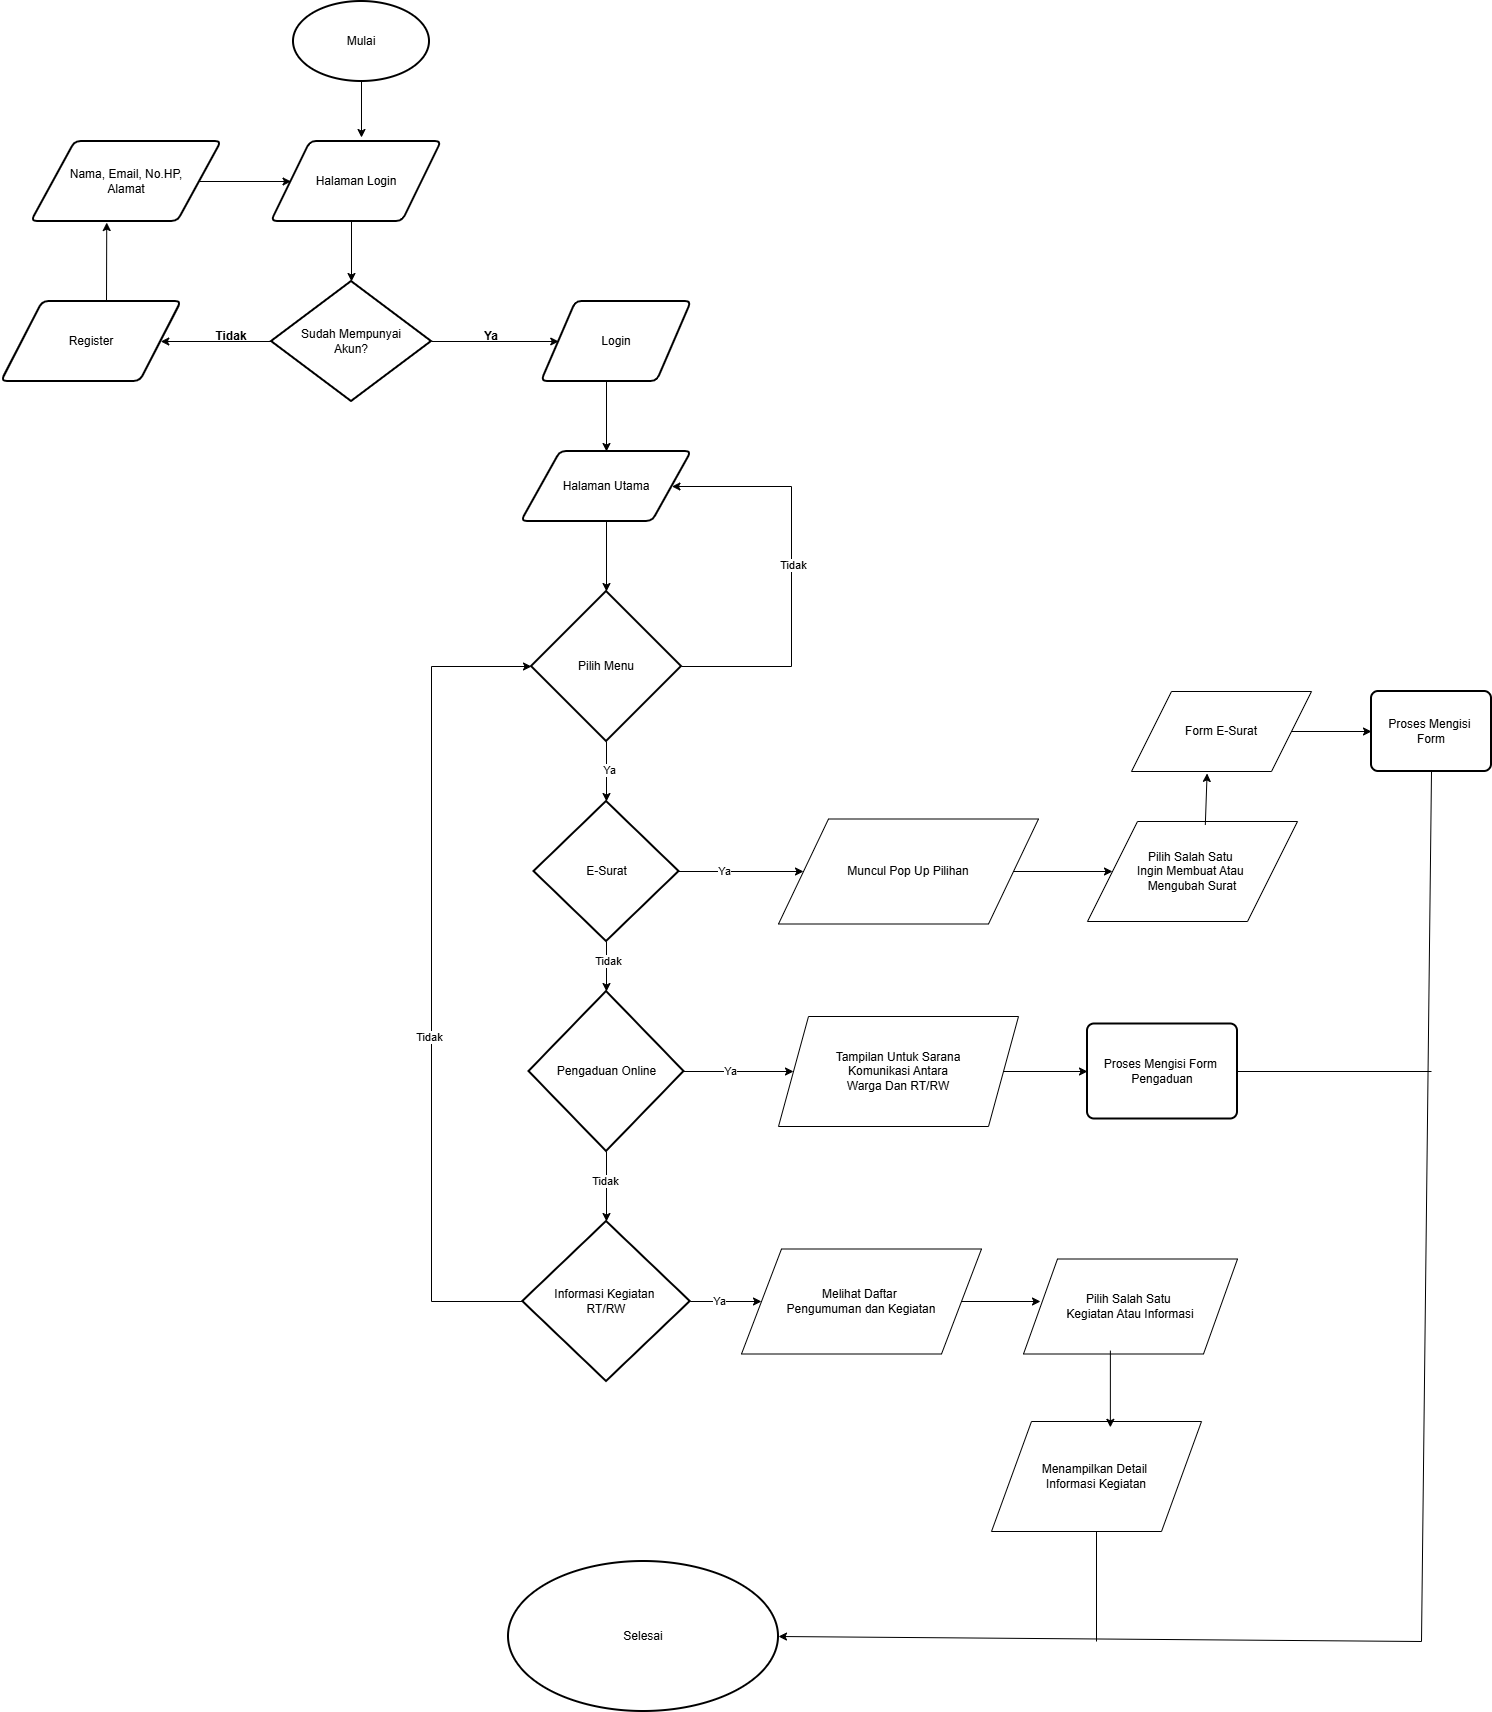

The diagram above was exported from draw.io. Its source (the exported page's mxGraphModel, read from the mxfile embedded in the PNG):
<mxGraphModel dx="2246" dy="1326" grid="1" gridSize="10" guides="1" tooltips="1" connect="1" arrows="1" fold="1" page="1" pageScale="1" pageWidth="827" pageHeight="1169" math="0" shadow="0">
  <root>
    <mxCell id="0" />
    <mxCell id="1" parent="0" />
    <mxCell id="Iqmv_EapFA1quwuhdU51-2" parent="1" style="strokeWidth=2;html=1;shape=mxgraph.flowchart.start_1;whiteSpace=wrap;" value="Mulai" vertex="1">
      <mxGeometry height="80" width="136" x="342" y="150" as="geometry" />
    </mxCell>
    <mxCell id="Iqmv_EapFA1quwuhdU51-4" parent="1" style="shape=parallelogram;html=1;strokeWidth=2;perimeter=parallelogramPerimeter;whiteSpace=wrap;rounded=1;arcSize=12;size=0.23;" value="Halaman Login" vertex="1">
      <mxGeometry height="80" width="170" x="320" y="290" as="geometry" />
    </mxCell>
    <mxCell id="Iqmv_EapFA1quwuhdU51-5" parent="1" style="strokeWidth=2;html=1;shape=mxgraph.flowchart.decision;whiteSpace=wrap;" value="Sudah Mempunyai&lt;div&gt;Akun?&lt;/div&gt;" vertex="1">
      <mxGeometry height="120" width="160" x="320" y="430" as="geometry" />
    </mxCell>
    <mxCell id="Iqmv_EapFA1quwuhdU51-6" parent="1" style="shape=parallelogram;html=1;strokeWidth=2;perimeter=parallelogramPerimeter;whiteSpace=wrap;rounded=1;arcSize=12;size=0.23;" value="Login" vertex="1">
      <mxGeometry height="80" width="150" x="590" y="450" as="geometry" />
    </mxCell>
    <mxCell id="Iqmv_EapFA1quwuhdU51-7" parent="1" style="shape=parallelogram;html=1;strokeWidth=2;perimeter=parallelogramPerimeter;whiteSpace=wrap;rounded=1;arcSize=12;size=0.23;" value="Register" vertex="1">
      <mxGeometry height="80" width="180" x="50" y="450" as="geometry" />
    </mxCell>
    <mxCell id="Iqmv_EapFA1quwuhdU51-21" edge="1" parent="1" source="Iqmv_EapFA1quwuhdU51-8" style="edgeStyle=orthogonalEdgeStyle;rounded=0;orthogonalLoop=1;jettySize=auto;html=1;" target="Iqmv_EapFA1quwuhdU51-4" value="">
      <mxGeometry relative="1" as="geometry" />
    </mxCell>
    <mxCell id="Iqmv_EapFA1quwuhdU51-8" parent="1" style="shape=parallelogram;html=1;strokeWidth=2;perimeter=parallelogramPerimeter;whiteSpace=wrap;rounded=1;arcSize=12;size=0.23;" value="&lt;div&gt;Nama, Email, No.HP,&lt;/div&gt;&lt;div&gt;Alamat&lt;/div&gt;" vertex="1">
      <mxGeometry height="80" width="190" x="80" y="290" as="geometry" />
    </mxCell>
    <mxCell id="Iqmv_EapFA1quwuhdU51-9" parent="1" style="shape=parallelogram;html=1;strokeWidth=2;perimeter=parallelogramPerimeter;whiteSpace=wrap;rounded=1;arcSize=12;size=0.23;" value="Halaman Utama" vertex="1">
      <mxGeometry height="70" width="170" x="570" y="600" as="geometry" />
    </mxCell>
    <mxCell id="Iqmv_EapFA1quwuhdU51-10" parent="1" style="strokeWidth=2;html=1;shape=mxgraph.flowchart.decision;whiteSpace=wrap;" value="Pilih Menu" vertex="1">
      <mxGeometry height="150" width="150" x="580" y="740" as="geometry" />
    </mxCell>
    <mxCell id="aLPX00JDqQApSR3ahk_9-1" edge="1" parent="1" source="Iqmv_EapFA1quwuhdU51-2" style="endArrow=classic;html=1;rounded=0;exitX=0.5;exitY=1;exitDx=0;exitDy=0;exitPerimeter=0;" value="">
      <mxGeometry height="50" relative="1" width="50" as="geometry">
        <mxPoint x="450" y="260" as="sourcePoint" />
        <mxPoint x="410" y="286" as="targetPoint" />
      </mxGeometry>
    </mxCell>
    <mxCell id="aLPX00JDqQApSR3ahk_9-2" edge="1" parent="1" style="endArrow=classic;html=1;rounded=0;entryX=0.5;entryY=0;entryDx=0;entryDy=0;entryPerimeter=0;" target="Iqmv_EapFA1quwuhdU51-5" value="">
      <mxGeometry height="50" relative="1" width="50" as="geometry">
        <mxPoint x="400" y="370" as="sourcePoint" />
        <mxPoint x="500" y="360" as="targetPoint" />
      </mxGeometry>
    </mxCell>
    <mxCell id="aLPX00JDqQApSR3ahk_9-3" edge="1" parent="1" source="Iqmv_EapFA1quwuhdU51-5" style="endArrow=classic;html=1;rounded=0;exitX=0;exitY=0.5;exitDx=0;exitDy=0;exitPerimeter=0;" target="Iqmv_EapFA1quwuhdU51-7" value="">
      <mxGeometry height="50" relative="1" width="50" as="geometry">
        <mxPoint x="270" y="505" as="sourcePoint" />
        <mxPoint x="320" y="455" as="targetPoint" />
      </mxGeometry>
    </mxCell>
    <mxCell id="aLPX00JDqQApSR3ahk_9-4" edge="1" parent="1" style="endArrow=classic;html=1;rounded=0;entryX=0.396;entryY=1.013;entryDx=0;entryDy=0;entryPerimeter=0;" target="Iqmv_EapFA1quwuhdU51-8" value="">
      <mxGeometry height="50" relative="1" width="50" as="geometry">
        <mxPoint x="155" y="450" as="sourcePoint" />
        <mxPoint x="190" y="380" as="targetPoint" />
      </mxGeometry>
    </mxCell>
    <mxCell id="aLPX00JDqQApSR3ahk_9-5" edge="1" parent="1" source="Iqmv_EapFA1quwuhdU51-5" style="endArrow=classic;html=1;rounded=0;exitX=1;exitY=0.5;exitDx=0;exitDy=0;exitPerimeter=0;" target="Iqmv_EapFA1quwuhdU51-6" value="">
      <mxGeometry height="50" relative="1" width="50" as="geometry">
        <mxPoint x="510" y="490" as="sourcePoint" />
        <mxPoint x="560" y="440" as="targetPoint" />
      </mxGeometry>
    </mxCell>
    <mxCell id="aLPX00JDqQApSR3ahk_9-6" edge="1" parent="1" style="endArrow=classic;html=1;rounded=0;entryX=0.5;entryY=0;entryDx=0;entryDy=0;" target="Iqmv_EapFA1quwuhdU51-9" value="">
      <mxGeometry height="50" relative="1" width="50" as="geometry">
        <mxPoint x="655" y="530" as="sourcePoint" />
        <mxPoint x="720" y="560" as="targetPoint" />
      </mxGeometry>
    </mxCell>
    <mxCell id="aLPX00JDqQApSR3ahk_9-8" edge="1" parent="1" source="Iqmv_EapFA1quwuhdU51-9" style="endArrow=classic;html=1;rounded=0;entryX=0.5;entryY=0;entryDx=0;entryDy=0;entryPerimeter=0;exitX=0.5;exitY=1;exitDx=0;exitDy=0;" target="Iqmv_EapFA1quwuhdU51-10" value="">
      <mxGeometry height="50" relative="1" width="50" as="geometry">
        <mxPoint x="640" y="670" as="sourcePoint" />
        <mxPoint x="785" y="660" as="targetPoint" />
      </mxGeometry>
    </mxCell>
    <mxCell id="aLPX00JDqQApSR3ahk_9-12" parent="1" style="text;html=1;whiteSpace=wrap;strokeColor=none;fillColor=none;align=center;verticalAlign=middle;rounded=0;fontStyle=1" value="Ya" vertex="1">
      <mxGeometry height="30" width="60" x="510" y="470" as="geometry" />
    </mxCell>
    <mxCell id="aLPX00JDqQApSR3ahk_9-13" parent="1" style="text;html=1;whiteSpace=wrap;strokeColor=none;fillColor=none;align=center;verticalAlign=middle;rounded=0;fontStyle=1" value="Tidak" vertex="1">
      <mxGeometry height="30" width="60" x="250" y="470" as="geometry" />
    </mxCell>
    <mxCell id="y8KNyt98h22FB2w58m5d-3" parent="1" style="strokeWidth=2;html=1;shape=mxgraph.flowchart.decision;whiteSpace=wrap;" value="E-Surat" vertex="1">
      <mxGeometry height="140" width="145" x="582.5" y="950" as="geometry" />
    </mxCell>
    <mxCell id="y8KNyt98h22FB2w58m5d-4" parent="1" style="strokeWidth=2;html=1;shape=mxgraph.flowchart.decision;whiteSpace=wrap;" value="Pengaduan Online" vertex="1">
      <mxGeometry height="160" width="155" x="577.5" y="1140" as="geometry" />
    </mxCell>
    <mxCell id="y8KNyt98h22FB2w58m5d-5" parent="1" style="strokeWidth=2;html=1;shape=mxgraph.flowchart.decision;whiteSpace=wrap;" value="Informasi Kegiatan&amp;nbsp;&lt;div&gt;RT/RW&lt;/div&gt;" vertex="1">
      <mxGeometry height="160" width="167.5" x="571.25" y="1370" as="geometry" />
    </mxCell>
    <mxCell id="y8KNyt98h22FB2w58m5d-6" edge="1" parent="1" source="Iqmv_EapFA1quwuhdU51-10" style="endArrow=classic;html=1;rounded=0;exitX=0.5;exitY=1;exitDx=0;exitDy=0;exitPerimeter=0;" target="y8KNyt98h22FB2w58m5d-3" value="">
      <mxGeometry height="50" relative="1" width="50" as="geometry">
        <mxPoint x="470" y="1169" as="sourcePoint" />
        <mxPoint x="520" y="1119" as="targetPoint" />
      </mxGeometry>
    </mxCell>
    <mxCell id="y8KNyt98h22FB2w58m5d-17" connectable="0" parent="y8KNyt98h22FB2w58m5d-6" style="edgeLabel;html=1;align=center;verticalAlign=middle;resizable=0;points=[];" value="Ya" vertex="1">
      <mxGeometry relative="1" x="-0.0206" y="2" as="geometry">
        <mxPoint y="-1" as="offset" />
      </mxGeometry>
    </mxCell>
    <mxCell id="y8KNyt98h22FB2w58m5d-7" edge="1" parent="1" source="y8KNyt98h22FB2w58m5d-3" style="endArrow=classic;html=1;rounded=0;exitX=0.5;exitY=1;exitDx=0;exitDy=0;exitPerimeter=0;" target="y8KNyt98h22FB2w58m5d-4" value="">
      <mxGeometry height="50" relative="1" width="50" as="geometry">
        <mxPoint x="210" y="900" as="sourcePoint" />
        <mxPoint x="260" y="850" as="targetPoint" />
      </mxGeometry>
    </mxCell>
    <mxCell id="y8KNyt98h22FB2w58m5d-13" connectable="0" parent="y8KNyt98h22FB2w58m5d-7" style="edgeLabel;html=1;align=center;verticalAlign=middle;resizable=0;points=[];" value="Tidak" vertex="1">
      <mxGeometry relative="1" x="-0.2323" y="1" as="geometry">
        <mxPoint as="offset" />
      </mxGeometry>
    </mxCell>
    <mxCell id="y8KNyt98h22FB2w58m5d-8" edge="1" parent="1" source="y8KNyt98h22FB2w58m5d-4" style="endArrow=classic;html=1;rounded=0;exitX=0.5;exitY=1;exitDx=0;exitDy=0;exitPerimeter=0;entryX=0.5;entryY=0;entryDx=0;entryDy=0;entryPerimeter=0;" target="y8KNyt98h22FB2w58m5d-5" value="">
      <mxGeometry height="50" relative="1" width="50" as="geometry">
        <mxPoint x="180" y="1300" as="sourcePoint" />
        <mxPoint x="230" y="1250" as="targetPoint" />
      </mxGeometry>
    </mxCell>
    <mxCell id="y8KNyt98h22FB2w58m5d-14" connectable="0" parent="y8KNyt98h22FB2w58m5d-8" style="edgeLabel;html=1;align=center;verticalAlign=middle;resizable=0;points=[];" value="Tidak" vertex="1">
      <mxGeometry relative="1" x="-0.1659" y="-2" as="geometry">
        <mxPoint as="offset" />
      </mxGeometry>
    </mxCell>
    <mxCell id="y8KNyt98h22FB2w58m5d-15" edge="1" parent="1" source="y8KNyt98h22FB2w58m5d-5" style="endArrow=classic;html=1;rounded=0;exitX=0;exitY=0.5;exitDx=0;exitDy=0;exitPerimeter=0;entryX=0;entryY=0.5;entryDx=0;entryDy=0;entryPerimeter=0;" target="Iqmv_EapFA1quwuhdU51-10" value="">
      <mxGeometry height="50" relative="1" width="50" as="geometry">
        <Array as="points">
          <mxPoint x="480" y="1450" />
          <mxPoint x="480" y="815" />
        </Array>
        <mxPoint x="420" y="1220" as="sourcePoint" />
        <mxPoint x="480" y="900" as="targetPoint" />
      </mxGeometry>
    </mxCell>
    <mxCell id="y8KNyt98h22FB2w58m5d-18" connectable="0" parent="y8KNyt98h22FB2w58m5d-15" style="edgeLabel;html=1;align=center;verticalAlign=middle;resizable=0;points=[];" value="Tidak" vertex="1">
      <mxGeometry relative="1" x="-0.1417" y="3" as="geometry">
        <mxPoint y="-1" as="offset" />
      </mxGeometry>
    </mxCell>
    <mxCell id="y8KNyt98h22FB2w58m5d-19" edge="1" parent="1" source="Iqmv_EapFA1quwuhdU51-10" style="endArrow=classic;html=1;rounded=0;exitX=1;exitY=0.5;exitDx=0;exitDy=0;exitPerimeter=0;entryX=1;entryY=0.5;entryDx=0;entryDy=0;" target="Iqmv_EapFA1quwuhdU51-9" value="">
      <mxGeometry height="50" relative="1" width="50" as="geometry">
        <Array as="points">
          <mxPoint x="840" y="815" />
          <mxPoint x="840" y="635" />
        </Array>
        <mxPoint x="690" y="880" as="sourcePoint" />
        <mxPoint x="840" y="610" as="targetPoint" />
      </mxGeometry>
    </mxCell>
    <mxCell id="y8KNyt98h22FB2w58m5d-20" connectable="0" parent="y8KNyt98h22FB2w58m5d-19" style="edgeLabel;html=1;align=center;verticalAlign=middle;resizable=0;points=[];" value="Tidak" vertex="1">
      <mxGeometry relative="1" x="0.0369" y="-1" as="geometry">
        <mxPoint as="offset" />
      </mxGeometry>
    </mxCell>
    <mxCell id="y8KNyt98h22FB2w58m5d-21" parent="1" style="shape=parallelogram;perimeter=parallelogramPerimeter;whiteSpace=wrap;html=1;fixedSize=1;size=50;" value="Muncul Pop Up Pilihan" vertex="1">
      <mxGeometry height="105" width="260" x="827" y="967.5" as="geometry" />
    </mxCell>
    <mxCell id="y8KNyt98h22FB2w58m5d-22" edge="1" parent="1" source="y8KNyt98h22FB2w58m5d-3" style="endArrow=classic;html=1;rounded=0;exitX=1;exitY=0.5;exitDx=0;exitDy=0;exitPerimeter=0;entryX=0;entryY=0.5;entryDx=0;entryDy=0;" target="y8KNyt98h22FB2w58m5d-21" value="">
      <mxGeometry height="50" relative="1" width="50" as="geometry">
        <mxPoint x="650" y="1140" as="sourcePoint" />
        <mxPoint x="700" y="1090" as="targetPoint" />
      </mxGeometry>
    </mxCell>
    <mxCell id="y8KNyt98h22FB2w58m5d-23" connectable="0" parent="y8KNyt98h22FB2w58m5d-22" style="edgeLabel;html=1;align=center;verticalAlign=middle;resizable=0;points=[];" value="Ya" vertex="1">
      <mxGeometry relative="1" x="-0.2768" y="1" as="geometry">
        <mxPoint as="offset" />
      </mxGeometry>
    </mxCell>
    <mxCell id="y8KNyt98h22FB2w58m5d-24" parent="1" style="shape=parallelogram;perimeter=parallelogramPerimeter;whiteSpace=wrap;html=1;fixedSize=1;size=30;" value="Tampilan Untuk Sarana&lt;div&gt;Komunikasi Antara&lt;/div&gt;&lt;div&gt;Warga Dan RT/RW&lt;/div&gt;" vertex="1">
      <mxGeometry height="110" width="240" x="827" y="1165" as="geometry" />
    </mxCell>
    <mxCell id="y8KNyt98h22FB2w58m5d-25" edge="1" parent="1" source="y8KNyt98h22FB2w58m5d-4" style="endArrow=classic;html=1;rounded=0;exitX=1;exitY=0.5;exitDx=0;exitDy=0;exitPerimeter=0;entryX=0;entryY=0.5;entryDx=0;entryDy=0;" target="y8KNyt98h22FB2w58m5d-24" value="">
      <mxGeometry height="50" relative="1" width="50" as="geometry">
        <mxPoint x="650" y="1080" as="sourcePoint" />
        <mxPoint x="700" y="1030" as="targetPoint" />
      </mxGeometry>
    </mxCell>
    <mxCell id="y8KNyt98h22FB2w58m5d-26" connectable="0" parent="y8KNyt98h22FB2w58m5d-25" style="edgeLabel;html=1;align=center;verticalAlign=middle;resizable=0;points=[];" value="Ya" vertex="1">
      <mxGeometry relative="1" x="-0.1527" y="1" as="geometry">
        <mxPoint as="offset" />
      </mxGeometry>
    </mxCell>
    <mxCell id="y8KNyt98h22FB2w58m5d-27" parent="1" style="shape=parallelogram;perimeter=parallelogramPerimeter;whiteSpace=wrap;html=1;fixedSize=1;size=40;" value="Melihat Daftar&amp;nbsp;&lt;div&gt;Pengumuman dan Kegiatan&lt;/div&gt;" vertex="1">
      <mxGeometry height="105" width="240" x="790" y="1397.5" as="geometry" />
    </mxCell>
    <mxCell id="y8KNyt98h22FB2w58m5d-28" edge="1" parent="1" source="y8KNyt98h22FB2w58m5d-5" style="endArrow=classic;html=1;rounded=0;exitX=1;exitY=0.5;exitDx=0;exitDy=0;exitPerimeter=0;entryX=0;entryY=0.5;entryDx=0;entryDy=0;" target="y8KNyt98h22FB2w58m5d-27" value="">
      <mxGeometry height="50" relative="1" width="50" as="geometry">
        <mxPoint x="710" y="1250" as="sourcePoint" />
        <mxPoint x="760" y="1200" as="targetPoint" />
      </mxGeometry>
    </mxCell>
    <mxCell id="y8KNyt98h22FB2w58m5d-31" connectable="0" parent="y8KNyt98h22FB2w58m5d-28" style="edgeLabel;html=1;align=center;verticalAlign=middle;resizable=0;points=[];" value="Ya" vertex="1">
      <mxGeometry relative="1" x="-0.1763" y="1" as="geometry">
        <mxPoint as="offset" />
      </mxGeometry>
    </mxCell>
    <mxCell id="y8KNyt98h22FB2w58m5d-38" edge="1" parent="1" source="y8KNyt98h22FB2w58m5d-21" style="endArrow=classic;html=1;rounded=0;exitX=1;exitY=0.5;exitDx=0;exitDy=0;entryX=0;entryY=0.5;entryDx=0;entryDy=0;entryPerimeter=0;" value="">
      <mxGeometry height="50" relative="1" width="50" as="geometry">
        <mxPoint x="1030" y="1040" as="sourcePoint" />
        <mxPoint x="1161" y="1020" as="targetPoint" />
      </mxGeometry>
    </mxCell>
    <mxCell id="y8KNyt98h22FB2w58m5d-42" parent="1" style="shape=parallelogram;perimeter=parallelogramPerimeter;whiteSpace=wrap;html=1;fixedSize=1;size=50;" value="Pilih Salah Satu&amp;nbsp;&lt;div&gt;Ingin Membuat Atau&amp;nbsp;&lt;/div&gt;&lt;div&gt;Mengubah Surat&lt;/div&gt;" vertex="1">
      <mxGeometry height="100" width="210" x="1136" y="970" as="geometry" />
    </mxCell>
    <mxCell id="y8KNyt98h22FB2w58m5d-45" parent="1" style="shape=parallelogram;perimeter=parallelogramPerimeter;whiteSpace=wrap;html=1;fixedSize=1;size=40;" value="Form E-Surat" vertex="1">
      <mxGeometry height="80" width="180" x="1180" y="840" as="geometry" />
    </mxCell>
    <mxCell id="y8KNyt98h22FB2w58m5d-46" edge="1" parent="1" source="y8KNyt98h22FB2w58m5d-42" style="endArrow=classic;html=1;rounded=0;exitX=0.561;exitY=0.035;exitDx=0;exitDy=0;exitPerimeter=0;entryX=0.42;entryY=1.024;entryDx=0;entryDy=0;entryPerimeter=0;" target="y8KNyt98h22FB2w58m5d-45" value="">
      <mxGeometry height="50" relative="1" width="50" as="geometry">
        <mxPoint x="1190" y="1010" as="sourcePoint" />
        <mxPoint x="1240" y="960" as="targetPoint" />
      </mxGeometry>
    </mxCell>
    <mxCell id="y8KNyt98h22FB2w58m5d-48" parent="1" style="rounded=1;whiteSpace=wrap;html=1;absoluteArcSize=1;arcSize=14;strokeWidth=2;" value="Proses Mengisi&amp;nbsp;&lt;div&gt;Form&lt;/div&gt;" vertex="1">
      <mxGeometry height="80" width="120" x="1420" y="840" as="geometry" />
    </mxCell>
    <mxCell id="y8KNyt98h22FB2w58m5d-49" edge="1" parent="1" source="y8KNyt98h22FB2w58m5d-45" style="endArrow=classic;html=1;rounded=0;exitX=1;exitY=0.5;exitDx=0;exitDy=0;entryX=0;entryY=0.5;entryDx=0;entryDy=0;" target="y8KNyt98h22FB2w58m5d-48" value="">
      <mxGeometry height="50" relative="1" width="50" as="geometry">
        <mxPoint x="1300" y="950" as="sourcePoint" />
        <mxPoint x="1350" y="900" as="targetPoint" />
      </mxGeometry>
    </mxCell>
    <mxCell id="y8KNyt98h22FB2w58m5d-50" parent="1" style="rounded=1;whiteSpace=wrap;html=1;absoluteArcSize=1;arcSize=14;strokeWidth=2;" value="Proses Mengisi Form&amp;nbsp;&lt;div&gt;Pengaduan&lt;/div&gt;" vertex="1">
      <mxGeometry height="95" width="150" x="1136" y="1172.5" as="geometry" />
    </mxCell>
    <mxCell id="y8KNyt98h22FB2w58m5d-51" edge="1" parent="1" source="y8KNyt98h22FB2w58m5d-24" style="endArrow=classic;html=1;rounded=0;exitX=1;exitY=0.5;exitDx=0;exitDy=0;entryX=0;entryY=0.5;entryDx=0;entryDy=0;" target="y8KNyt98h22FB2w58m5d-50" value="">
      <mxGeometry height="50" relative="1" width="50" as="geometry">
        <mxPoint x="1080" y="1220" as="sourcePoint" />
        <mxPoint x="1130" y="1170" as="targetPoint" />
      </mxGeometry>
    </mxCell>
    <mxCell id="y8KNyt98h22FB2w58m5d-52" parent="1" style="shape=parallelogram;perimeter=parallelogramPerimeter;whiteSpace=wrap;html=1;fixedSize=1;size=34;" value="Pilih Salah Satu&amp;nbsp;&lt;div&gt;Kegiatan Atau Informasi&lt;/div&gt;" vertex="1">
      <mxGeometry height="95" width="214" x="1072" y="1407.5" as="geometry" />
    </mxCell>
    <mxCell id="y8KNyt98h22FB2w58m5d-55" parent="1" style="shape=parallelogram;perimeter=parallelogramPerimeter;whiteSpace=wrap;html=1;fixedSize=1;size=40;" value="Menampilkan Detail&amp;nbsp;&lt;div&gt;Informasi Kegiatan&lt;/div&gt;" vertex="1">
      <mxGeometry height="110" width="210" x="1040" y="1570" as="geometry" />
    </mxCell>
    <mxCell id="y8KNyt98h22FB2w58m5d-58" edge="1" parent="1" source="y8KNyt98h22FB2w58m5d-27" style="endArrow=classic;html=1;rounded=0;exitX=1;exitY=0.5;exitDx=0;exitDy=0;" value="">
      <mxGeometry height="50" relative="1" width="50" as="geometry">
        <mxPoint x="1170" y="1620" as="sourcePoint" />
        <mxPoint x="1089" y="1450" as="targetPoint" />
      </mxGeometry>
    </mxCell>
    <mxCell id="y8KNyt98h22FB2w58m5d-59" edge="1" parent="1" source="y8KNyt98h22FB2w58m5d-52" style="endArrow=classic;html=1;rounded=0;exitX=0.406;exitY=0.964;exitDx=0;exitDy=0;exitPerimeter=0;entryX=0.566;entryY=0.053;entryDx=0;entryDy=0;entryPerimeter=0;" target="y8KNyt98h22FB2w58m5d-55" value="">
      <mxGeometry height="50" relative="1" width="50" as="geometry">
        <mxPoint x="1170" y="1620" as="sourcePoint" />
        <mxPoint x="1220" y="1570" as="targetPoint" />
      </mxGeometry>
    </mxCell>
    <mxCell id="y8KNyt98h22FB2w58m5d-61" edge="1" parent="1" source="y8KNyt98h22FB2w58m5d-50" style="endArrow=none;html=1;rounded=0;exitX=1;exitY=0.5;exitDx=0;exitDy=0;" value="">
      <mxGeometry height="50" relative="1" width="50" as="geometry">
        <mxPoint x="810" y="1230" as="sourcePoint" />
        <mxPoint x="1480" y="1220" as="targetPoint" />
      </mxGeometry>
    </mxCell>
    <mxCell id="y8KNyt98h22FB2w58m5d-64" edge="1" parent="1" source="y8KNyt98h22FB2w58m5d-55" style="endArrow=none;html=1;rounded=0;exitX=0.5;exitY=1;exitDx=0;exitDy=0;" value="">
      <mxGeometry height="50" relative="1" width="50" as="geometry">
        <mxPoint x="770" y="1540" as="sourcePoint" />
        <mxPoint x="1145" y="1790" as="targetPoint" />
      </mxGeometry>
    </mxCell>
    <mxCell id="y8KNyt98h22FB2w58m5d-65" parent="1" style="strokeWidth=2;html=1;shape=mxgraph.flowchart.start_1;whiteSpace=wrap;" value="Selesai" vertex="1">
      <mxGeometry height="150" width="270" x="557" y="1710" as="geometry" />
    </mxCell>
    <mxCell id="y8KNyt98h22FB2w58m5d-67" edge="1" parent="1" source="y8KNyt98h22FB2w58m5d-48" style="endArrow=classic;html=1;rounded=0;exitX=0.5;exitY=1;exitDx=0;exitDy=0;entryX=1;entryY=0.5;entryDx=0;entryDy=0;entryPerimeter=0;" target="y8KNyt98h22FB2w58m5d-65" value="">
      <mxGeometry height="50" relative="1" width="50" as="geometry">
        <Array as="points">
          <mxPoint x="1470" y="1790" />
        </Array>
        <mxPoint x="1430" y="1590" as="sourcePoint" />
        <mxPoint x="1050" y="1730" as="targetPoint" />
      </mxGeometry>
    </mxCell>
  </root>
</mxGraphModel>